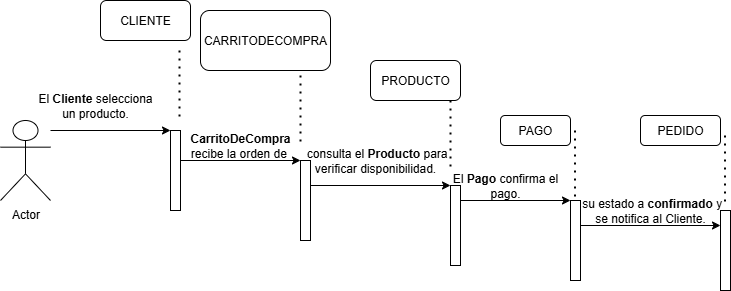

The diagram above was exported from draw.io. Its source (the exported page's mxGraphModel, read from the mxfile embedded in the PNG):
<mxGraphModel dx="872" dy="499" grid="1" gridSize="10" guides="1" tooltips="1" connect="1" arrows="1" fold="1" page="1" pageScale="1" pageWidth="827" pageHeight="1169" math="0" shadow="0">
  <root>
    <mxCell id="0" />
    <mxCell id="1" parent="0" />
    <mxCell id="CEGMUIXIwn0Kgjg4v02v-1" value="Actor" style="shape=umlActor;verticalLabelPosition=bottom;verticalAlign=top;html=1;outlineConnect=0;" vertex="1" parent="1">
      <mxGeometry x="140" y="480" width="50" height="80" as="geometry" />
    </mxCell>
    <mxCell id="CEGMUIXIwn0Kgjg4v02v-2" value="" style="html=1;points=[[0,0,0,0,5],[0,1,0,0,-5],[1,0,0,0,5],[1,1,0,0,-5]];perimeter=orthogonalPerimeter;outlineConnect=0;targetShapes=umlLifeline;portConstraint=eastwest;newEdgeStyle={&quot;curved&quot;:0,&quot;rounded&quot;:0};" vertex="1" parent="1">
      <mxGeometry x="310" y="490" width="10" height="80" as="geometry" />
    </mxCell>
    <mxCell id="CEGMUIXIwn0Kgjg4v02v-3" value="" style="endArrow=classic;html=1;rounded=0;" edge="1" parent="1">
      <mxGeometry width="50" height="50" relative="1" as="geometry">
        <mxPoint x="190" y="490" as="sourcePoint" />
        <mxPoint x="310" y="490" as="targetPoint" />
      </mxGeometry>
    </mxCell>
    <mxCell id="CEGMUIXIwn0Kgjg4v02v-4" value="" style="html=1;points=[[0,0,0,0,5],[0,1,0,0,-5],[1,0,0,0,5],[1,1,0,0,-5]];perimeter=orthogonalPerimeter;outlineConnect=0;targetShapes=umlLifeline;portConstraint=eastwest;newEdgeStyle={&quot;curved&quot;:0,&quot;rounded&quot;:0};" vertex="1" parent="1">
      <mxGeometry x="440" y="520" width="10" height="80" as="geometry" />
    </mxCell>
    <mxCell id="CEGMUIXIwn0Kgjg4v02v-5" value="" style="endArrow=classic;html=1;rounded=0;" edge="1" parent="1">
      <mxGeometry width="50" height="50" relative="1" as="geometry">
        <mxPoint x="320" y="520" as="sourcePoint" />
        <mxPoint x="440" y="520" as="targetPoint" />
      </mxGeometry>
    </mxCell>
    <mxCell id="CEGMUIXIwn0Kgjg4v02v-6" value="" style="html=1;points=[[0,0,0,0,5],[0,1,0,0,-5],[1,0,0,0,5],[1,1,0,0,-5]];perimeter=orthogonalPerimeter;outlineConnect=0;targetShapes=umlLifeline;portConstraint=eastwest;newEdgeStyle={&quot;curved&quot;:0,&quot;rounded&quot;:0};" vertex="1" parent="1">
      <mxGeometry x="710" y="560" width="10" height="80" as="geometry" />
    </mxCell>
    <mxCell id="CEGMUIXIwn0Kgjg4v02v-7" value="" style="endArrow=classic;html=1;rounded=0;" edge="1" parent="1">
      <mxGeometry width="50" height="50" relative="1" as="geometry">
        <mxPoint x="450" y="545" as="sourcePoint" />
        <mxPoint x="590" y="545" as="targetPoint" />
      </mxGeometry>
    </mxCell>
    <mxCell id="CEGMUIXIwn0Kgjg4v02v-8" value="" style="html=1;points=[[0,0,0,0,5],[0,1,0,0,-5],[1,0,0,0,5],[1,1,0,0,-5]];perimeter=orthogonalPerimeter;outlineConnect=0;targetShapes=umlLifeline;portConstraint=eastwest;newEdgeStyle={&quot;curved&quot;:0,&quot;rounded&quot;:0};" vertex="1" parent="1">
      <mxGeometry x="590" y="545" width="10" height="80" as="geometry" />
    </mxCell>
    <mxCell id="CEGMUIXIwn0Kgjg4v02v-9" value="" style="endArrow=classic;html=1;rounded=0;" edge="1" parent="1" target="CEGMUIXIwn0Kgjg4v02v-6">
      <mxGeometry width="50" height="50" relative="1" as="geometry">
        <mxPoint x="600" y="560" as="sourcePoint" />
        <mxPoint x="680" y="560" as="targetPoint" />
      </mxGeometry>
    </mxCell>
    <mxCell id="CEGMUIXIwn0Kgjg4v02v-10" value="El &lt;strong data-end=&quot;372&quot; data-start=&quot;361&quot;&gt;Cliente&lt;/strong&gt; selecciona un producto." style="text;html=1;align=center;verticalAlign=middle;whiteSpace=wrap;rounded=0;" vertex="1" parent="1">
      <mxGeometry x="170" y="450" width="130" height="30" as="geometry" />
    </mxCell>
    <mxCell id="CEGMUIXIwn0Kgjg4v02v-11" value="&lt;strong data-end=&quot;424&quot; data-start=&quot;405&quot;&gt;&lt;font style=&quot;vertical-align: inherit;&quot; dir=&quot;auto&quot;&gt;&lt;font style=&quot;vertical-align: inherit;&quot; dir=&quot;auto&quot;&gt;CarritoDeCompra&lt;/font&gt;&lt;/font&gt;&lt;/strong&gt;&lt;font style=&quot;vertical-align: inherit;&quot; dir=&quot;auto&quot;&gt;&lt;font style=&quot;vertical-align: inherit;&quot; dir=&quot;auto&quot;&gt; recibe la orden de&amp;nbsp;&lt;/font&gt;&lt;/font&gt;" style="text;html=1;align=center;verticalAlign=middle;whiteSpace=wrap;rounded=0;" vertex="1" parent="1">
      <mxGeometry x="320" y="490" width="120" height="30" as="geometry" />
    </mxCell>
    <mxCell id="CEGMUIXIwn0Kgjg4v02v-12" value="&amp;nbsp;consulta el &lt;strong data-end=&quot;519&quot; data-start=&quot;507&quot;&gt;Producto&lt;/strong&gt; para verificar disponibilidad." style="text;html=1;align=center;verticalAlign=middle;whiteSpace=wrap;rounded=0;" vertex="1" parent="1">
      <mxGeometry x="440" y="505" width="150" height="30" as="geometry" />
    </mxCell>
    <mxCell id="CEGMUIXIwn0Kgjg4v02v-15" value="&lt;font style=&quot;vertical-align: inherit;&quot; dir=&quot;auto&quot;&gt;&lt;font style=&quot;vertical-align: inherit;&quot; dir=&quot;auto&quot;&gt;CLIENTE&lt;/font&gt;&lt;/font&gt;" style="rounded=1;whiteSpace=wrap;html=1;" vertex="1" parent="1">
      <mxGeometry x="240" y="360" width="90" height="40" as="geometry" />
    </mxCell>
    <mxCell id="CEGMUIXIwn0Kgjg4v02v-16" value="&lt;font style=&quot;vertical-align: inherit;&quot; dir=&quot;auto&quot;&gt;&lt;font style=&quot;vertical-align: inherit;&quot; dir=&quot;auto&quot;&gt;CARRITODECOMPRA&lt;/font&gt;&lt;/font&gt;" style="rounded=1;whiteSpace=wrap;html=1;" vertex="1" parent="1">
      <mxGeometry x="340" y="370" width="130" height="60" as="geometry" />
    </mxCell>
    <mxCell id="CEGMUIXIwn0Kgjg4v02v-17" value="&lt;font style=&quot;vertical-align: inherit;&quot; dir=&quot;auto&quot;&gt;&lt;font style=&quot;vertical-align: inherit;&quot; dir=&quot;auto&quot;&gt;PRODUCTO&lt;/font&gt;&lt;/font&gt;" style="rounded=1;whiteSpace=wrap;html=1;" vertex="1" parent="1">
      <mxGeometry x="510" y="420" width="90" height="40" as="geometry" />
    </mxCell>
    <mxCell id="CEGMUIXIwn0Kgjg4v02v-20" value="&amp;nbsp;su estado a &lt;strong data-end=&quot;824&quot; data-start=&quot;810&quot;&gt;confirmado&lt;/strong&gt; y se notifica al Cliente." style="text;html=1;align=center;verticalAlign=middle;whiteSpace=wrap;rounded=0;" vertex="1" parent="1">
      <mxGeometry x="710" y="555" width="160" height="30" as="geometry" />
    </mxCell>
    <mxCell id="CEGMUIXIwn0Kgjg4v02v-21" value="PEDIDO" style="rounded=1;whiteSpace=wrap;html=1;" vertex="1" parent="1">
      <mxGeometry x="780" y="475" width="80" height="30" as="geometry" />
    </mxCell>
    <mxCell id="CEGMUIXIwn0Kgjg4v02v-22" value="El &lt;strong data-end=&quot;753&quot; data-start=&quot;745&quot;&gt;Pago&lt;/strong&gt; confirma el pago." style="text;html=1;align=center;verticalAlign=middle;whiteSpace=wrap;rounded=0;" vertex="1" parent="1">
      <mxGeometry x="580" y="530" width="130" height="30" as="geometry" />
    </mxCell>
    <mxCell id="CEGMUIXIwn0Kgjg4v02v-24" value="PAGO" style="rounded=1;whiteSpace=wrap;html=1;" vertex="1" parent="1">
      <mxGeometry x="640" y="475" width="70" height="30" as="geometry" />
    </mxCell>
    <mxCell id="CEGMUIXIwn0Kgjg4v02v-25" value="" style="endArrow=classic;html=1;rounded=0;" edge="1" parent="1">
      <mxGeometry width="50" height="50" relative="1" as="geometry">
        <mxPoint x="720" y="585" as="sourcePoint" />
        <mxPoint x="860" y="585" as="targetPoint" />
      </mxGeometry>
    </mxCell>
    <mxCell id="CEGMUIXIwn0Kgjg4v02v-27" value="" style="html=1;points=[[0,0,0,0,5],[0,1,0,0,-5],[1,0,0,0,5],[1,1,0,0,-5]];perimeter=orthogonalPerimeter;outlineConnect=0;targetShapes=umlLifeline;portConstraint=eastwest;newEdgeStyle={&quot;curved&quot;:0,&quot;rounded&quot;:0};" vertex="1" parent="1">
      <mxGeometry x="860" y="570" width="10" height="80" as="geometry" />
    </mxCell>
    <mxCell id="CEGMUIXIwn0Kgjg4v02v-29" value="" style="endArrow=none;dashed=1;html=1;dashPattern=1 3;strokeWidth=2;rounded=0;" edge="1" parent="1">
      <mxGeometry width="50" height="50" relative="1" as="geometry">
        <mxPoint x="319" y="410" as="sourcePoint" />
        <mxPoint x="319" y="480" as="targetPoint" />
      </mxGeometry>
    </mxCell>
    <mxCell id="CEGMUIXIwn0Kgjg4v02v-30" value="" style="endArrow=none;dashed=1;html=1;dashPattern=1 3;strokeWidth=2;rounded=0;" edge="1" parent="1">
      <mxGeometry width="50" height="50" relative="1" as="geometry">
        <mxPoint x="440" y="435" as="sourcePoint" />
        <mxPoint x="440" y="505" as="targetPoint" />
      </mxGeometry>
    </mxCell>
    <mxCell id="CEGMUIXIwn0Kgjg4v02v-31" value="" style="endArrow=none;dashed=1;html=1;dashPattern=1 3;strokeWidth=2;rounded=0;" edge="1" parent="1">
      <mxGeometry width="50" height="50" relative="1" as="geometry">
        <mxPoint x="590" y="460" as="sourcePoint" />
        <mxPoint x="590" y="530" as="targetPoint" />
      </mxGeometry>
    </mxCell>
    <mxCell id="CEGMUIXIwn0Kgjg4v02v-34" value="" style="endArrow=none;dashed=1;html=1;dashPattern=1 3;strokeWidth=2;rounded=0;" edge="1" parent="1">
      <mxGeometry width="50" height="50" relative="1" as="geometry">
        <mxPoint x="714.5" y="490" as="sourcePoint" />
        <mxPoint x="714.5" y="560" as="targetPoint" />
      </mxGeometry>
    </mxCell>
    <mxCell id="CEGMUIXIwn0Kgjg4v02v-35" value="" style="endArrow=none;dashed=1;html=1;dashPattern=1 3;strokeWidth=2;rounded=0;" edge="1" parent="1">
      <mxGeometry width="50" height="50" relative="1" as="geometry">
        <mxPoint x="864.5" y="495" as="sourcePoint" />
        <mxPoint x="864.5" y="565" as="targetPoint" />
      </mxGeometry>
    </mxCell>
  </root>
</mxGraphModel>